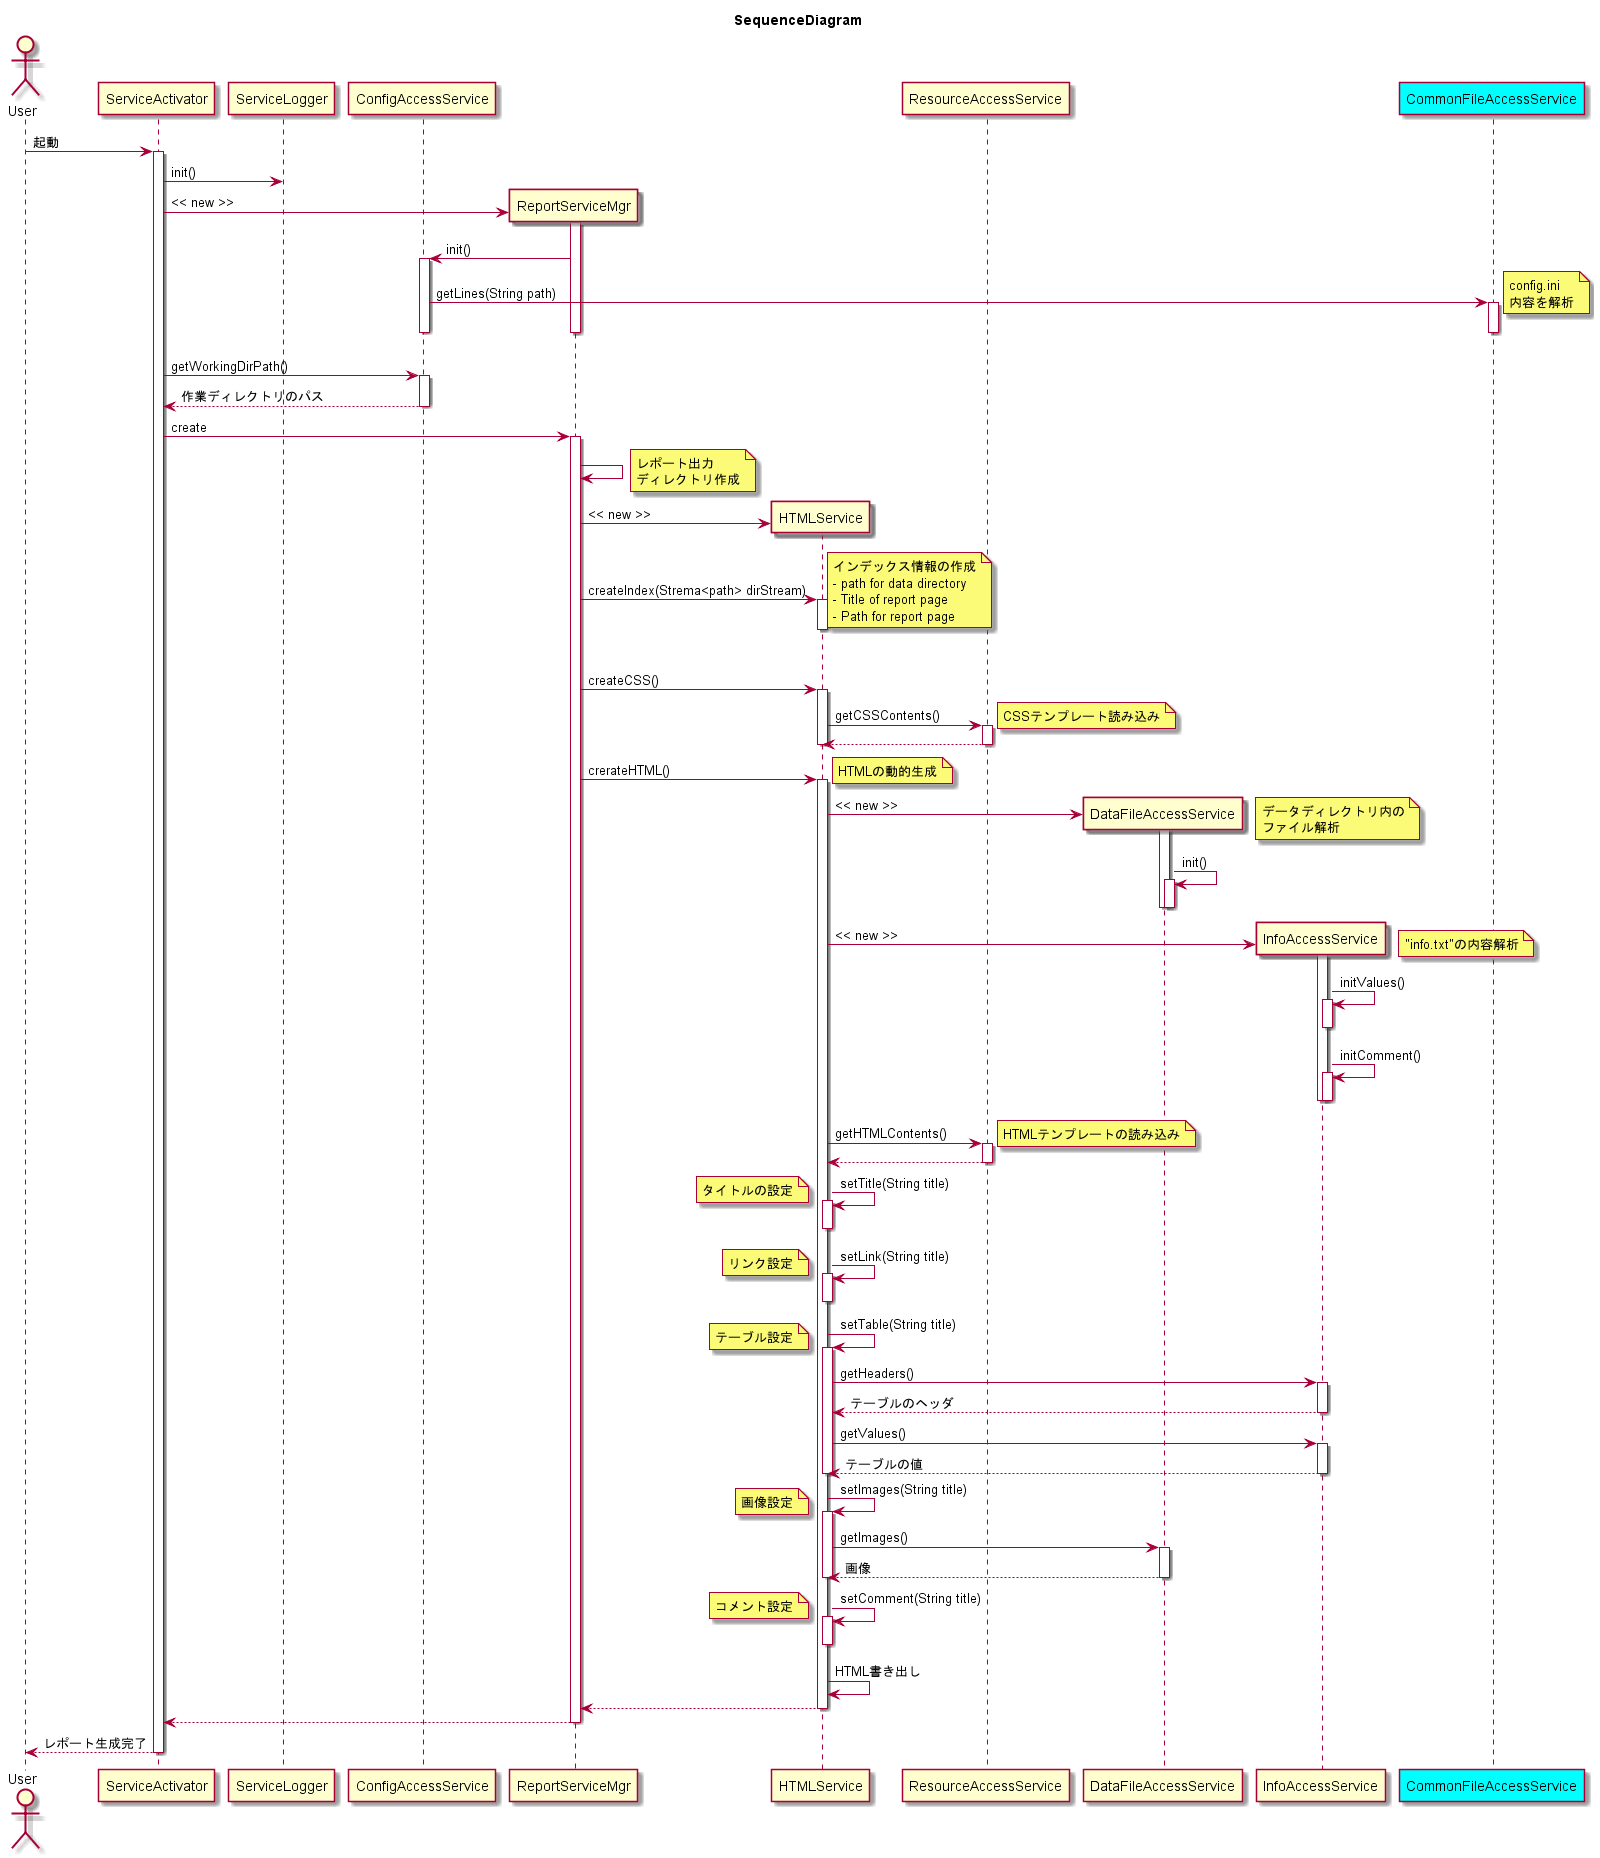

The diagram above was rendered by PlantUML. Its source (embedded in the PNG):
@startuml

title SequenceDiagram

actor User
participant ServiceActivator
participant ServiceLogger
participant ConfigAccessService
participant ReportServiceMgr
participant HTMLService
participant ResourceAccessService
participant DataFileAccessService
participant InfoAccessService
participant CommonFileAccessService #aqua

User -> ServiceActivator: 起動
activate ServiceActivator

ServiceActivator -> ServiceLogger: init()
create ReportServiceMgr
ServiceActivator -> ReportServiceMgr: << new >>
activate ReportServiceMgr
    ReportServiceMgr -> ConfigAccessService: init()
    activate ConfigAccessService
        ConfigAccessService -> CommonFileAccessService: getLines(String path)
        activate CommonFileAccessService
            note right : config.ini\n内容を解析
        deactivate CommonFileAccessService
    deactivate ConfigAccessService
deactivate ReportServiceMgr

ServiceActivator -> ConfigAccessService: getWorkingDirPath()
activate ConfigAccessService
    ServiceActivator <-- ConfigAccessService: 作業ディレクトリのパス
deactivate ConfigAccessService

ServiceActivator -> ReportServiceMgr: create
activate ReportServiceMgr

    ReportServiceMgr -> ReportServiceMgr
    note right : レポート出力\nディレクトリ作成
    create HTMLService
    ReportServiceMgr -> HTMLService: << new >>

    ReportServiceMgr -> HTMLService: createIndex(Strema<path> dirStream)
    activate HTMLService
        note right : インデックス情報の作成\n- path for data directory\n- Title of report page\n- Path for report page
    deactivate HTMLService

    ReportServiceMgr -> HTMLService: createCSS()
    activate HTMLService
        HTMLService -> ResourceAccessService: getCSSContents()
        activate ResourceAccessService
            note right : CSSテンプレート読み込み
            HTMLService <-- ResourceAccessService
        deactivate ResourceAccessService
    deactivate HTMLService

    ReportServiceMgr -> HTMLService: crerateHTML()
    activate HTMLService
        note right : HTMLの動的生成
        create DataFileAccessService
        HTMLService -> DataFileAccessService: << new >>
        note right : データディレクトリ内の\nファイル解析
        activate DataFileAccessService
            DataFileAccessService -> DataFileAccessService: init()
            activate DataFileAccessService
            deactivate DataFileAccessService
        deactivate DataFileAccessService

        create InfoAccessService
        HTMLService -> InfoAccessService: << new >>
        note right : "info.txt"の内容解析
        activate InfoAccessService
            InfoAccessService -> InfoAccessService: initValues()
            activate InfoAccessService
            deactivate InfoAccessService
            InfoAccessService -> InfoAccessService: initComment()
            activate InfoAccessService
            deactivate InfoAccessService
        deactivate InfoAccessService

        HTMLService -> ResourceAccessService: getHTMLContents()
        activate ResourceAccessService
            note right : HTMLテンプレートの読み込み
            HTMLService <-- ResourceAccessService
        deactivate ResourceAccessService

        HTMLService -> HTMLService: setTitle(String title)
        activate HTMLService
            note left : タイトルの設定
        deactivate HTMLService
        HTMLService -> HTMLService: setLink(String title)
        activate HTMLService
            note left : リンク設定
        deactivate HTMLService
        HTMLService -> HTMLService: setTable(String title)
        activate HTMLService
            note left : テーブル設定
            HTMLService -> InfoAccessService: getHeaders()
            activate InfoAccessService
                HTMLService <-- InfoAccessService: テーブルのヘッダ
            deactivate InfoAccessService
            HTMLService -> InfoAccessService: getValues()
            activate InfoAccessService
                HTMLService <-- InfoAccessService: テーブルの値
            deactivate InfoAccessService
        deactivate HTMLService
        HTMLService -> HTMLService: setImages(String title)
        activate HTMLService
            note left : 画像設定
            HTMLService -> DataFileAccessService: getImages()
            activate DataFileAccessService
                HTMLService <-- DataFileAccessService: 画像
            deactivate DataFileAccessService
        deactivate HTMLService
        HTMLService -> HTMLService: setComment(String title)
        activate HTMLService
            note left : コメント設定
        deactivate HTMLService
        HTMLService -> HTMLService: HTML書き出し

    ReportServiceMgr <-- HTMLService
    deactivate HTMLService

ServiceActivator <-- ReportServiceMgr
deactivate ReportServiceMgr
User <-- ServiceActivator: レポート生成完了
deactivate ServiceActivator

@enduml